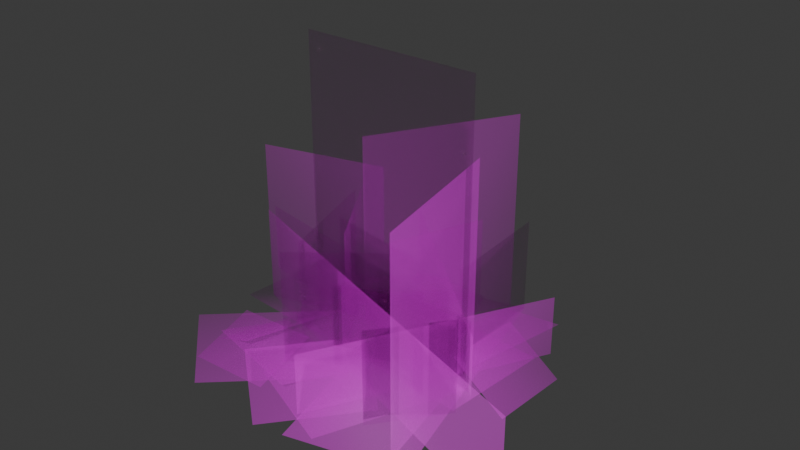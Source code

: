 # Source: SM_Env_Ground_Cover_03.blend  (saved by Blender 4.5.88; exported with 4.5.12 LTS)
import bpy
from mathutils import Matrix  # noqa: F401  (used for matrix-valued properties, if any)

bpy.ops.wm.read_factory_settings(use_empty=True)
scene = bpy.context.scene
scene.name = 'Scene'

# ---- collections
col_sm_env_ground_cover_03 = bpy.data.collections.new('SM_Env_Ground_Cover_03'); scene.collection.children.link(col_sm_env_ground_cover_03)

# ---- images (referenced by path relative to the original .blend; pixels are not part of the script)
import os
ASSET_DIR = os.environ.get("B2B_ASSET_DIR", "")  # directory of the original .blend (textures are referenced by path, not embedded)
HERE = os.path.dirname(os.path.abspath(__file__))  # packed textures are extracted next to this script under _unpacked/

def load_image(name, relpath, width, height, colorspace="sRGB"):
    """Load a texture the original file referenced (path relative to the .blend, or extracted next to this script)."""
    p = next((c for c in (os.path.join(HERE, relpath), os.path.join(ASSET_DIR, relpath)) if relpath and os.path.exists(c)), "")
    if p:
        img = bpy.data.images.load(p, check_existing=True)
        img.name = name
    else:  # same state as the original file: an image datablock whose file is absent (Cycles renders it pink)
        img = bpy.data.images.new(name, width, height)
        img.source = "FILE"
        img.filepath = "//" + (relpath or name)
    img.colorspace_settings.name = colorspace
    return img
img_pasted__file3518 = load_image('pasted__file3518', 'GroundCover_01.tga', 1024, 1024, 'sRGB')
img_pasted__file3518_001 = load_image('pasted__file3518.001', 'GroundCover_01.tga', 1024, 1024, 'Non-Color')

# ---- materials (node trees are filled in below, after node groups)
mat_pasted__groundcovershd2 = bpy.data.materials.new('pasted__groundCoverSHD2')
mat_pasted__groundcovershd2.use_transparency_overlap = False
mat_pasted__groundcovershd2.show_transparent_back = False
mat_pasted__groundcovershd2.diffuse_color = (1.0, 1.0, 1.0, 1.0)
mat_pasted__groundcovershd2.roughness = 0.5528

# ---- material node trees
mat_pasted__groundcovershd2.use_nodes = True; mat_pasted__groundcovershd2.node_tree.nodes.clear()
_N = mat_pasted__groundcovershd2.node_tree.nodes; _L = mat_pasted__groundcovershd2.node_tree.links
n0 = _N.new('ShaderNodeBsdfPrincipled'); n0.name = 'Principled BSDF'; n0.location = (-200, 100)
n0.inputs[2].default_value = 0.5528
n0.inputs[27].default_value = (0.0, 0.0, 0.0, 1.0)
n0.inputs[28].default_value = 1.0
n1 = _N.new('ShaderNodeOutputMaterial'); n1.name = 'Material Output'; n1.location = (200, 100)
n2 = _N.new('ShaderNodeNormalMap'); n2.name = 'Normal Map'; n2.location = (-600, -600)
n2.label = 'Normal/Map'
n3 = _N.new('ShaderNodeTexImage'); n3.name = 'Image Texture'; n3.location = (-600, 300)
n3.image = img_pasted__file3518
n4 = _N.new('ShaderNodeTexImage'); n4.name = 'Image Texture.001'; n4.location = (-600, -300)
n4.image = img_pasted__file3518_001
_L.new(n0.outputs[0], n1.inputs[0])
_L.new(n2.outputs[0], n0.inputs[5])
_L.new(n3.outputs[0], n0.inputs[0])
_L.new(n4.outputs[0], n0.inputs[4])
n1.is_active_output = True

# ---- world
world_world = bpy.data.worlds.new('World'); scene.world = world_world
world_world.use_nodes = True; world_world.node_tree.nodes.clear()
_N = world_world.node_tree.nodes; _L = world_world.node_tree.links
n0 = _N.new('ShaderNodeOutputWorld'); n0.name = 'World Output'; n0.location = (200, 100)
n1 = _N.new('ShaderNodeBackground'); n1.name = 'Background'; n1.location = (-200, 100)
n1.inputs[0].default_value = (0.05088, 0.05088, 0.05088, 1.0)
_L.new(n1.outputs[0], n0.inputs[0])
n0.is_active_output = True
world_world.color = (0.05088, 0.05088, 0.05088)
world_world.sun_shadow_jitter_overblur = 0.0

# ---- meshes
me_mesh = bpy.data.meshes.new('Mesh')
me_mesh.from_pydata([(-0.8628, -0.09241, 6.977e-09), (0.5662, -0.2107, 1.591e-08), (-0.8147, 0.4881, -3.685e-08), (0.6143, 0.3698, -2.792e-08), (-0.1483, -0.1516, 1.144e-08), (-0.1002, 0.4289, -3.238e-08), (-0.4815, 0.1683, 0.05246), (0.233, 0.1091, 0.05246), (-0.2785, -0.4513, -0.01544), (0.1947, -0.1398, -0.01544), (-0.6974, 0.185, -0.01544), (-0.2243, 0.4965, -0.01544), (-0.2514, 0.02264, 0.0679), (-0.3148, -0.5245, -0.01544), (0.2086, -0.7413, -0.01544), (-0.02328, 0.1793, -0.01544), (0.5001, -0.03754, -0.01544), (0.09264, -0.281, 0.0679), (-0.2457, 0.5735, -4.33e-08), (0.1064, -0.8165, 6.164e-08), (0.319, 0.7166, -5.41e-08), (0.6711, -0.6734, 5.084e-08), (-0.06964, -0.1215, 9.172e-09), (0.495, 0.02157, -1.628e-09), (0.1247, 0.2975, 0.05246), (0.3007, -0.3974, 0.05246), (0.3268, 0.03363, -0.01792), (0.07708, 0.7025, -0.01792), (-0.01346, -0.09338, 0.07472), (-0.2632, 0.5755, 0.07472), (-0.6517, -0.6302, -0.01945), (-0.2383, -0.6137, -0.01945), (-0.6653, -0.2899, 0.07677), (-0.2519, -0.2733, 0.07677), (-0.494, 0.2466, -0.04337), (-0.7177, -0.4314, -0.04337), (-0.1762, 0.1418, 0.1256), (-0.4, -0.5362, 0.1256), (-0.2297, 0.7953, -0.05197), (-0.669, 0.4376, -0.05197), (-0.01115, 0.527, 0.1118), (-0.4505, 0.1693, 0.1118), (0.7183, -0.04485, -0.06913), (0.744, 0.368, -0.06304), (0.4248, -0.02947, 0.1281), (0.4505, 0.3834, 0.1342), (0.4179, 0.135, -1.019e-08), (0.5721, -0.6442, 4.864e-08), (0.4179, 0.135, 1.063), (0.5721, -0.6442, 1.063), (-0.1328, -0.001092, 0.00679), (0.2542, 0.6817, 0.00679), (-0.1328, -0.001092, 1.057), (0.2542, 0.6817, 1.057), (0.1118, -0.09502, 7.174e-09), (-0.281, -0.4083, 3.082e-08), (0.1118, -0.09502, 0.5862), (-0.281, -0.4083, 0.5862), (0.3626, 0.00884, -6.674e-10), (-0.08692, -0.2786, 2.103e-08), (0.3626, 0.00884, 0.431), (-0.08692, -0.2786, 0.431), (-0.1265, 0.1362, 0.00679), (-0.745, -0.02628, 0.00679), (-0.1265, 0.1362, 0.8623), (-0.745, -0.02628, 0.8623), (-0.4466, 0.0, 0.0), (0.4792, 0.0, 0.0), (-0.4466, 1.126e-07, 1.492), (0.4792, 1.126e-07, 1.492), (-0.9471, 0.206, 0.003052), (0.5399, -0.0611, 0.003052), (-0.9471, 0.206, 0.3774), (0.5399, -0.0611, 0.3774), (0.05755, -0.6733, 0.002556), (0.6524, 0.4433, 0.002555), (0.05755, -0.6733, 0.3161), (0.6524, 0.4433, 0.3161), (-0.129, -0.1415, 1.069e-08), (-0.4161, 0.3097, -2.339e-08), (-0.129, -0.1415, 0.6241), (-0.4161, 0.3097, 0.6241), (-0.3733, -0.1982, 1.496e-08), (-0.5598, 0.4116, -3.108e-08), (-0.3733, -0.1982, 0.5151), (-0.5598, 0.4116, 0.5151), (-0.1012, -0.7966, -0.05997), (0.2556, -0.3566, -0.05997), (-0.3636, -0.5839, 0.1202), (-0.006826, -0.1438, 0.1202), (-0.2306, 0.1667, -0.03085), (0.1443, -0.008443, -0.03085), (-0.08966, 0.4683, 0.08945), (0.2852, 0.2932, 0.08945), (0.2326, 0.6682, -0.01104), (0.09982, -0.03328, -0.01104), (0.5928, 0.6001, 0.06693), (0.46, -0.1014, 0.06693), (0.005987, -0.2599, -0.01288), (-0.5448, -0.1272, -0.01288), (-0.0816, -0.6235, 0.06891), (-0.6324, -0.4909, 0.06891), (0.01605, 0.4879, -0.1122), (-0.5267, 0.3256, -0.1122), (0.09279, 0.2312, 0.1613), (-0.45, 0.06895, 0.1613), (0.4991, -0.056, -0.04319), (0.244, 0.2697, -0.04319), (0.2452, -0.2548, 0.1028), (-0.00983, 0.07098, 0.1028), (-0.5366, -0.7543, -0.05319), (-0.01572, -0.266, -0.05319), (-0.7663, -0.5092, 0.1132), (-0.2454, -0.02094, 0.1132), (-0.7618, -0.01525, 0.004045), (1.135, -0.6575, 0.004045), (-0.7618, -0.01525, 0.5003), (1.135, -0.6575, 0.5003), (-0.1397, 0.1543, -1.165e-08), (0.07243, 0.6668, -5.034e-08), (-0.1397, 0.1543, 0.448), (0.07243, 0.6668, 0.448), (0.3962, -0.2137, 1.613e-08), (-0.1801, -0.1141, 8.617e-09), (0.3962, -0.2137, 0.6824), (-0.1801, -0.1141, 0.6824), (0.3149, 0.7173, -5.416e-08), (0.3531, 0.1056, -7.97e-09), (0.3149, 0.7173, 0.4951), (0.3531, 0.1056, 0.4951), (-0.4086, 0.7584, 0.002602), (0.5687, -0.08098, 0.002602), (-0.4086, 0.7584, 0.3218), (0.5687, -0.08098, 0.3218), (0.5839, -0.2147, 1.621e-08), (0.3299, -0.5433, 4.102e-08), (0.5839, -0.2147, 0.4846), (0.3299, -0.5433, 0.4846)], [], [(2, 6, 5), (5, 7, 3), (0, 4, 6), (6, 4, 5), (0, 6, 2), (4, 1, 7), (7, 1, 3), (4, 7, 5), (10, 12, 11), (8, 9, 12), (12, 9, 11), (8, 12, 10), (15, 17, 16), (13, 14, 17), (17, 14, 16), (13, 17, 15), (20, 24, 23), (23, 25, 21), (18, 22, 24), (24, 22, 23), (18, 24, 20), (22, 19, 25), (25, 19, 21), (22, 25, 23), (26, 27, 29, 28), (30, 31, 33, 32), (34, 35, 37, 36), (38, 39, 41, 40), (42, 43, 45, 44), (46, 48, 49, 47), (50, 51, 53, 52), (54, 55, 57, 56), (58, 59, 61, 60), (62, 64, 65, 63), (66, 68, 69, 67), (70, 72, 73, 71), (74, 75, 77, 76), (78, 79, 81, 80), (82, 84, 85, 83), (86, 87, 89, 88), (90, 91, 93, 92), (94, 95, 97, 96), (98, 99, 101, 100), (102, 103, 105, 104), (106, 107, 109, 108), (110, 111, 113, 112), (114, 115, 117, 116), (118, 119, 121, 120), (122, 123, 125, 124), (126, 127, 129, 128), (130, 131, 133, 132), (134, 135, 137, 136)])
me_mesh.polygons.foreach_set('use_smooth', [True] * 52)
_k = set([(0, 2), (0, 4), (1, 3), (1, 4), (2, 5), (3, 5), (8, 9), (8, 10), (9, 11), (10, 11), (13, 14), (13, 15), (14, 16), (15, 16), (18, 20), (18, 22), (19, 21), (19, 22), (20, 23), (21, 23), (26, 27), (26, 28), (27, 29), (28, 29), (30, 31), (30, 32), (31, 33), (32, 33), (34, 35), (34, 36), (35, 37), (36, 37), (38, 39), (38, 40), (39, 41), (40, 41), (42, 43), (42, 44), (43, 45), (44, 45), (46, 47), (46, 48), (47, 49), (48, 49), (50, 51), (50, 52), (51, 53), (52, 53), (54, 55), (54, 56), (55, 57), (56, 57), (58, 59), (58, 60), (59, 61), (60, 61), (62, 63), (62, 64), (63, 65), (64, 65), (66, 67), (66, 68), (67, 69), (68, 69), (70, 71), (70, 72), (71, 73), (72, 73), (74, 75), (74, 76), (75, 77), (76, 77), (78, 79), (78, 80), (79, 81), (80, 81), (82, 83), (82, 84), (83, 85), (84, 85), (86, 87), (86, 88), (87, 89), (88, 89), (90, 91), (90, 92), (91, 93), (92, 93), (94, 95), (94, 96), (95, 97), (96, 97), (98, 99), (98, 100), (99, 101), (100, 101), (102, 103), (102, 104), (103, 105), (104, 105), (106, 107), (106, 108), (107, 109), (108, 109), (110, 111), (110, 112), (111, 113), (112, 113), (114, 115), (114, 116), (115, 117), (116, 117), (118, 119), (118, 120), (119, 121), (120, 121), (122, 123), (122, 124), (123, 125), (124, 125), (126, 127), (126, 128), (127, 129), (128, 129), (130, 131), (130, 132), (131, 133), (132, 133), (134, 135), (134, 136), (135, 137), (136, 137)])
me_mesh.attributes.new('sharp_edge', 'BOOLEAN', 'EDGE').data.foreach_set('value', [ (min(e.vertices), max(e.vertices)) in _k for e in me_mesh.edges])
_uv = me_mesh.uv_layers.new(name='map1')
_uv.uv.foreach_set('vector', [0.2732, 0.4434, 0.3927, 0.3463, 0.5122, 0.4434, 0.5122, 0.4434, 0.6317, 0.3463, 0.7511, 0.4434, 0.2732, 0.2492, 0.5122, 0.2492, 0.3927, 0.3463, 0.3927, 0.3463, 0.5122, 0.2492, 0.5122, 0.4434, 0.2732, 0.2492, 0.3927, 0.3463, 0.2732, 0.4434, 0.5122, 0.2492, 0.7511, 0.2492, 0.6317, 0.3463, 0.6317, 0.3463, 0.7511, 0.2492, 0.7511, 0.4434, 0.5122, 0.2492, 0.6317, 0.3463, 0.5122, 0.4434, 0.7687, 0.4874, 0.8631, 0.3604, 0.9575, 0.4874, 0.7687, 0.2335, 0.9575, 0.2335, 0.8631, 0.3604, 0.8631, 0.3604, 0.9575, 0.2335, 0.9575, 0.4874, 0.7687, 0.2335, 0.8631, 0.3604, 0.7687, 0.4874, 0.7687, 0.4874, 0.8631, 0.3604, 0.9575, 0.4874, 0.7687, 0.2335, 0.9575, 0.2335, 0.8631, 0.3604, 0.8631, 0.3604, 0.9575, 0.2335, 0.9575, 0.4874, 0.7687, 0.2335, 0.8631, 0.3604, 0.7687, 0.4874, 0.2732, 0.4434, 0.3927, 0.3463, 0.5122, 0.4434, 0.5122, 0.4434, 0.6317, 0.3463, 0.7511, 0.4434, 0.2732, 0.2492, 0.5122, 0.2492, 0.3927, 0.3463, 0.3927, 0.3463, 0.5122, 0.2492, 0.5122, 0.4434, 0.2732, 0.2492, 0.3927, 0.3463, 0.2732, 0.4434, 0.5122, 0.2492, 0.7511, 0.2492, 0.6317, 0.3463, 0.6317, 0.3463, 0.7511, 0.2492, 0.7511, 0.4434, 0.5122, 0.2492, 0.6317, 0.3463, 0.5122, 0.4434, 0.01644, 0.3126, 0.2544, 0.3126, 0.2544, 0.4397, 0.01644, 0.4397, 0.7715, 0.3625, 0.9094, 0.3625, 0.9094, 0.4804, 0.7715, 0.4804, 0.01644, 0.3126, 0.2544, 0.3126, 0.2544, 0.4397, 0.01644, 0.4397, 0.7687, 0.2335, 0.9575, 0.2335, 0.9575, 0.3611, 0.7687, 0.3611, 0.7715, 0.3625, 0.9094, 0.3625, 0.9094, 0.4804, 0.7715, 0.4804, 0.3216, 0.4928, 0.3216, 0.847, 0.5863, 0.847, 0.5863, 0.4928, 0.3216, 0.4928, 0.5863, 0.4928, 0.5863, 0.847, 0.3216, 0.847, 0.631, 0.5688, 0.9376, 0.5688, 0.9376, 0.9266, 0.631, 0.9266, 0.06101, 0.004472, 0.3526, 0.004472, 0.3526, 0.24, 0.06101, 0.24, 0.3216, 0.4928, 0.3216, 0.847, 0.5863, 0.847, 0.5863, 0.4928, 0.01086, 0.4939, 0.01086, 0.9912, 0.3194, 0.9912, 0.3194, 0.4939, 0.06266, 0.001867, 0.06266, 0.2309, 0.9868, 0.2309, 0.9868, 0.001867, 0.06266, 0.001867, 0.9868, 0.001867, 0.9868, 0.2309, 0.06266, 0.2309, 0.631, 0.5688, 0.9376, 0.5688, 0.9376, 0.9266, 0.631, 0.9266, 0.06101, 0.004472, 0.06101, 0.24, 0.3526, 0.24, 0.3526, 0.004472, 0.7687, 0.2335, 0.9575, 0.2335, 0.9575, 0.3611, 0.7687, 0.3611, 0.7715, 0.3625, 0.9094, 0.3625, 0.9094, 0.4804, 0.7715, 0.4804, 0.01644, 0.3126, 0.2544, 0.3126, 0.2544, 0.4397, 0.01644, 0.4397, 0.7687, 0.2335, 0.9575, 0.2335, 0.9575, 0.3611, 0.7687, 0.3611, 0.7687, 0.2335, 0.9575, 0.2335, 0.9575, 0.3611, 0.7687, 0.3611, 0.7715, 0.3625, 0.9094, 0.3625, 0.9094, 0.4804, 0.7715, 0.4804, 0.01644, 0.3126, 0.2544, 0.3126, 0.2544, 0.4397, 0.01644, 0.4397, 0.06266, 0.001867, 0.9868, 0.001867, 0.9868, 0.2309, 0.06266, 0.2309, 0.06101, 0.004472, 0.3526, 0.004472, 0.3526, 0.24, 0.06101, 0.24, 0.631, 0.5688, 0.9376, 0.5688, 0.9376, 0.9266, 0.631, 0.9266, 0.06101, 0.004472, 0.3526, 0.004472, 0.3526, 0.24, 0.06101, 0.24, 0.06266, 0.001867, 0.9868, 0.001867, 0.9868, 0.2309, 0.06266, 0.2309, 0.631, 0.5688, 0.9376, 0.5688, 0.9376, 0.9266, 0.631, 0.9266])
_ca = me_mesh.color_attributes.new('red', 'BYTE_COLOR', 'CORNER')
_ca.data.foreach_set('color', [0.0, 0.0, 1.0, 1.0, 0.001518, 1.0, 1.0, 1.0, 0.0, 0.0, 1.0, 1.0, 0.0, 0.0, 1.0, 1.0, 0.001518, 1.0, 1.0, 1.0, 0.0, 0.0, 1.0, 1.0, 0.0, 0.0, 1.0, 1.0, 0.0, 0.0, 1.0, 1.0, 0.001518, 1.0, 1.0, 1.0, 0.001518, 1.0, 1.0, 1.0, 0.0, 0.0, 1.0, 1.0, 0.0, 0.0, 1.0, 1.0, 0.0, 0.0, 1.0, 1.0, 0.001518, 1.0, 1.0, 1.0, 0.0, 0.0, 1.0, 1.0, 0.0, 0.0, 1.0, 1.0, 0.0, 0.0, 1.0, 1.0, 0.001518, 1.0, 1.0, 1.0, 0.001518, 1.0, 1.0, 1.0, 0.0, 0.0, 1.0, 1.0, 0.0, 0.0, 1.0, 1.0, 0.0, 0.0, 1.0, 1.0, 0.001518, 1.0, 1.0, 1.0, 0.0, 0.0, 1.0, 1.0, 0.0, 0.0, 1.0, 1.0, 0.001821, 1.0, 1.0, 1.0, 0.0, 0.0, 1.0, 1.0, 0.0, 0.0, 1.0, 1.0, 0.0, 0.0, 1.0, 1.0, 0.001821, 1.0, 1.0, 1.0, 0.001821, 1.0, 1.0, 1.0, 0.0, 0.0, 1.0, 1.0, 0.0, 0.0, 1.0, 1.0, 0.0, 0.0, 1.0, 1.0, 0.001821, 1.0, 1.0, 1.0, 0.0, 0.0, 1.0, 1.0, 0.0, 0.0, 1.0, 1.0, 0.001821, 1.0, 1.0, 1.0, 0.0, 0.0, 1.0, 1.0, 0.0, 0.0, 1.0, 1.0, 0.0, 0.0, 1.0, 1.0, 0.001821, 1.0, 1.0, 1.0, 0.001821, 1.0, 1.0, 1.0, 0.0, 0.0, 1.0, 1.0, 0.0, 0.0, 1.0, 1.0, 0.0, 0.0, 1.0, 1.0, 0.001821, 1.0, 1.0, 1.0, 0.0, 0.0, 1.0, 1.0, 0.0, 0.0, 1.0, 1.0, 0.001518, 1.0, 1.0, 1.0, 0.0, 0.0, 1.0, 1.0, 0.0, 0.0, 1.0, 1.0, 0.001518, 1.0, 1.0, 1.0, 0.0, 0.0, 1.0, 1.0, 0.0, 0.0, 1.0, 1.0, 0.0, 0.0, 1.0, 1.0, 0.001518, 1.0, 1.0, 1.0, 0.001518, 1.0, 1.0, 1.0, 0.0, 0.0, 1.0, 1.0, 0.0, 0.0, 1.0, 1.0, 0.0, 0.0, 1.0, 1.0, 0.001518, 1.0, 1.0, 1.0, 0.0, 0.0, 1.0, 1.0, 0.0, 0.0, 1.0, 1.0, 0.0, 0.0, 1.0, 1.0, 0.001518, 1.0, 1.0, 1.0, 0.001518, 1.0, 1.0, 1.0, 0.0, 0.0, 1.0, 1.0, 0.0, 0.0, 1.0, 1.0, 0.0, 0.0, 1.0, 1.0, 0.001518, 1.0, 1.0, 1.0, 0.0, 0.0, 1.0, 1.0, 0.0, 0.0, 1.0, 1.0, 0.0, 0.0, 1.0, 1.0, 0.002125, 0.05127, 1.0, 1.0, 0.002125, 0.05127, 1.0, 1.0, 0.0, 0.0, 1.0, 1.0, 0.0, 0.0, 1.0, 1.0, 0.002125, 0.05127, 1.0, 1.0, 0.002125, 0.05127, 1.0, 1.0, 0.0, 0.0, 1.0, 1.0, 0.0, 0.0, 1.0, 1.0, 0.003347, 0.05127, 1.0, 1.0, 0.003347, 0.05127, 1.0, 1.0, 0.0, 0.0, 1.0, 1.0, 0.0, 0.0, 1.0, 1.0, 0.003035, 0.05127, 1.0, 1.0, 0.003035, 0.05127, 1.0, 1.0, 0.0, 0.0, 1.0, 1.0, 0.0, 0.0, 1.0, 1.0, 0.003677, 0.05127, 1.0, 1.0, 0.003347, 0.05127, 1.0, 1.0, 0.0, 0.0, 1.0, 1.0, 0.107, 1.0, 1.0, 1.0, 0.107, 1.0, 1.0, 1.0, 0.0, 0.0, 1.0, 1.0, 0.0003035, 0.0, 1.0, 1.0, 0.0003035, 0.0, 1.0, 1.0, 0.107, 1.0, 1.0, 1.0, 0.107, 1.0, 1.0, 1.0, 0.0, 0.0, 1.0, 1.0, 0.0, 0.0, 1.0, 1.0, 0.0331, 1.0, 1.0, 1.0, 0.0331, 1.0, 1.0, 1.0, 0.0, 0.0, 1.0, 1.0, 0.0, 0.0, 1.0, 1.0, 0.01938, 0.2159, 1.0, 1.0, 0.01938, 0.2159, 1.0, 1.0, 0.0003035, 0.0, 1.0, 1.0, 0.07036, 1.0, 1.0, 1.0, 0.07036, 1.0, 1.0, 1.0, 0.0003035, 0.0, 1.0, 1.0, 0.0, 0.0, 1.0, 1.0, 0.2159, 1.0, 1.0, 1.0, 0.2159, 1.0, 1.0, 1.0, 0.0, 0.0, 1.0, 1.0, 0.0, 0.0, 1.0, 1.0, 0.01521, 0.2159, 1.0, 1.0, 0.01521, 0.2159, 1.0, 1.0, 0.0, 0.0, 1.0, 1.0, 0.0, 0.0, 1.0, 1.0, 0.0, 0.0, 1.0, 1.0, 0.01161, 0.2159, 1.0, 1.0, 0.01161, 0.2159, 1.0, 1.0, 0.0, 0.0, 1.0, 1.0, 0.0, 0.0, 1.0, 1.0, 0.03689, 1.0, 1.0, 1.0, 0.03689, 1.0, 1.0, 1.0, 0.0, 0.0, 1.0, 1.0, 0.02624, 0.2159, 1.0, 1.0, 0.02624, 0.2159, 1.0, 1.0, 0.0, 0.0, 1.0, 1.0, 0.0, 0.0, 1.0, 1.0, 0.0, 0.0, 1.0, 1.0, 0.003035, 0.05127, 1.0, 1.0, 0.003035, 0.05127, 1.0, 1.0, 0.0, 0.0, 1.0, 1.0, 0.0, 0.0, 1.0, 1.0, 0.002428, 0.05127, 1.0, 1.0, 0.002428, 0.05127, 1.0, 1.0, 0.0, 0.0, 1.0, 1.0, 0.0, 0.0, 1.0, 1.0, 0.001821, 0.05127, 1.0, 1.0, 0.001821, 0.05127, 1.0, 1.0, 0.0, 0.0, 1.0, 1.0, 0.0, 0.0, 1.0, 1.0, 0.001821, 0.05127, 1.0, 1.0, 0.001821, 0.05127, 1.0, 1.0, 0.0, 0.0, 1.0, 1.0, 0.0, 0.0, 1.0, 1.0, 0.004391, 0.05127, 1.0, 1.0, 0.004391, 0.05127, 1.0, 1.0, 0.0, 0.0, 1.0, 1.0, 0.0, 0.0, 1.0, 1.0, 0.002732, 0.05127, 1.0, 1.0, 0.002732, 0.05127, 1.0, 1.0, 0.0, 0.0, 1.0, 1.0, 0.0, 0.0, 1.0, 1.0, 0.003035, 0.05127, 1.0, 1.0, 0.003035, 0.05127, 1.0, 1.0, 0.0, 0.0, 1.0, 1.0, 0.0, 0.0, 1.0, 1.0, 0.02519, 0.2159, 1.0, 1.0, 0.02519, 0.2159, 1.0, 1.0, 0.0, 0.0, 1.0, 1.0, 0.0, 0.0, 1.0, 1.0, 0.02029, 0.2159, 1.0, 1.0, 0.02029, 0.2159, 1.0, 1.0, 0.0, 0.0, 1.0, 1.0, 0.0, 0.0, 1.0, 1.0, 0.04374, 1.0, 1.0, 1.0, 0.04374, 1.0, 1.0, 1.0, 0.0, 0.0, 1.0, 1.0, 0.0, 0.0, 1.0, 1.0, 0.02416, 0.2159, 1.0, 1.0, 0.02416, 0.2159, 1.0, 1.0, 0.0, 0.0, 1.0, 1.0, 0.0, 0.0, 1.0, 1.0, 0.01161, 0.2159, 1.0, 1.0, 0.01161, 0.2159, 1.0, 1.0, 0.0, 0.0, 1.0, 1.0, 0.0, 0.0, 1.0, 1.0, 0.02315, 0.2159, 1.0, 1.0, 0.02315, 0.2159, 1.0, 1.0])
me_mesh.materials.append(mat_pasted__groundcovershd2)
me_mesh.update()
me_mesh.normals_split_custom_set([tuple(v) for v in zip(*[iter([-0.7564, 0.3979, 0.5191, -0.5888, 0.2874, 0.7554, -0.1071, 0.6444, 0.7571, -0.1071, 0.6444, 0.7571, 0.3596, 0.1804, 0.9155, 0.6805, 0.356, 0.6405, -0.8417, -0.1257, 0.525, -0.2827, -0.2818, 0.9169, -0.5888, 0.2874, 0.7554, -0.5888, 0.2874, 0.7554, -0.2827, -0.2818, 0.9169, -0.1071, 0.6444, 0.7571, -0.8417, -0.1257, 0.525, -0.5888, 0.2874, 0.7554, -0.7564, 0.3979, 0.5191, -0.2827, -0.2818, 0.9169, 0.6824, -0.3349, 0.6497, 0.3596, 0.1804, 0.9155, 0.3596, 0.1804, 0.9155, 0.6824, -0.3349, 0.6497, 0.6805, 0.356, 0.6405, -0.2827, -0.2818, 0.9169, 0.3596, 0.1804, 0.9155, -0.1071, 0.6444, 0.7571, -0.7579, 0.1328, 0.6387, -0.3961, 0.06079, 0.9162, -0.3398, 0.677, 0.6528, -0.3502, -0.6705, 0.6541, 0.3561, -0.1896, 0.915, -0.3961, 0.06079, 0.9162, -0.3961, 0.06079, 0.9162, 0.3561, -0.1896, 0.915, -0.3398, 0.677, 0.6528, -0.3502, -0.6705, 0.6541, -0.3961, 0.06079, 0.9162, -0.7579, 0.1328, 0.6387, -0.06, 0.3913, 0.9183, 0.1766, -0.3658, 0.9138, 0.653, -0.09676, 0.7511, -0.3526, -0.6756, 0.6475, 0.1474, -0.8348, 0.5305, 0.1766, -0.3658, 0.9138, 0.1766, -0.3658, 0.9138, 0.1474, -0.8348, 0.5305, 0.653, -0.09676, 0.7511, -0.3526, -0.6756, 0.6475, 0.1766, -0.3658, 0.9138, -0.06, 0.3913, 0.9183, 0.3786, 0.758, 0.5311, 0.2369, 0.4725, 0.8489, 0.6516, 0.09323, 0.7528, 0.6516, 0.09323, 0.7528, 0.4541, -0.4709, 0.7564, 0.6041, -0.6048, 0.5189, -0.3393, 0.6819, 0.648, -0.1245, -0.2364, 0.9637, 0.2369, 0.4725, 0.8489, 0.2369, 0.4725, 0.8489, -0.1245, -0.2364, 0.9637, 0.6516, 0.09323, 0.7528, -0.3393, 0.6819, 0.648, 0.2369, 0.4725, 0.8489, 0.3786, 0.758, 0.5311, -0.1245, -0.2364, 0.9637, 0.1289, -0.8393, 0.5282, 0.4541, -0.4709, 0.7564, 0.4541, -0.4709, 0.7564, 0.1289, -0.8393, 0.5282, 0.6041, -0.6048, 0.5189, -0.1245, -0.2364, 0.9637, 0.4541, -0.4709, 0.7564, 0.6516, 0.09323, 0.7528, 0.5283, 0.08001, 0.8453, 0.1149, 0.7602, 0.6395, -0.339, 0.676, 0.6543, -0.04282, -0.2549, 0.966, -0.606, -0.6021, 0.5198, -0.3378, -0.6869, 0.6435, -0.3752, -0.378, 0.8464, -0.6828, -0.3393, 0.6471, -0.6776, 0.3448, 0.6496, -0.7555, -0.3958, 0.5221, -0.4581, -0.4806, 0.7478, -0.2807, 0.2763, 0.9192, -0.1503, 0.8396, 0.522, -0.7521, 0.3997, 0.524, -0.5811, 0.2863, 0.7618, -0.08965, 0.6458, 0.7582, 0.8407, -0.1217, 0.5277, 0.7618, 0.3861, 0.5202, 0.4701, 0.4582, 0.7544, 0.5293, -0.07799, 0.8448, 0.6428, 0.1131, 0.7576, 0.2672, 0.05239, 0.9622, 0.3597, -0.373, 0.8552, 0.5954, -0.6078, 0.5255, -0.2634, -0.03567, 0.964, 0.3363, 0.6904, 0.6405, 0.1735, 0.3699, 0.9127, -0.1004, -0.01169, 0.9949, 0.1894, -0.1897, 0.9634, -0.3088, -0.5812, 0.7529, -0.1942, -0.3542, 0.9148, 0.08115, -0.07755, 0.9937, 0.5316, 0.07531, 0.8437, -0.09042, -0.5208, 0.8489, -0.05236, -0.2683, 0.9619, 0.3914, 0.05247, 0.9187, -0.2779, 0.2812, 0.9186, -0.08085, 0.08296, 0.9933, -0.5147, -0.06528, 0.8549, -0.7619, -0.105, 0.6391, -0.6472, -0.09005, 0.7569, -0.2579, -0.02545, 0.9658, 0.2624, 0.02536, 0.9646, 0.6501, -0.09048, 0.7544, -0.8432, 0.1431, 0.5181, -0.7437, 0.1276, 0.6563, 0.5248, -0.0796, 0.8475, 0.655, -0.09997, 0.749, 0.1113, -0.7568, 0.6441, 0.7472, 0.3992, 0.5314, 0.5804, 0.314, 0.7514, 0.09312, -0.6429, 0.7603, -0.2801, -0.2807, 0.918, -0.4755, 0.458, 0.7511, -0.2945, 0.2775, 0.9145, -0.1801, -0.1783, 0.9674, -0.5802, -0.2965, 0.7586, -0.355, -0.1811, 0.9172, -0.3924, 0.3679, 0.843, -0.5539, 0.5293, 0.6427, -0.1295, -0.8427, 0.5225, 0.3081, -0.5809, 0.7534, -0.04087, -0.2604, 0.9646, -0.3524, -0.669, 0.6544, -0.4684, 0.2477, 0.8481, 0.2655, -0.04178, 0.9632, 0.3788, 0.3793, 0.8442, -0.1037, 0.6411, 0.7604, 0.3343, 0.6914, 0.6405, 0.2341, -0.1189, 0.9649, 0.6419, -0.1069, 0.7593, 0.5449, 0.5458, 0.6365, 0.07581, -0.5204, 0.8506, -0.7478, -0.1251, 0.652, -0.5549, -0.5307, 0.6406, -0.1158, -0.7475, 0.6541, 0.1092, 0.7534, 0.6484, -0.7517, 0.3928, 0.5297, -0.5296, 0.08398, 0.8441, 0.1769, 0.3532, 0.9187, 0.7481, -0.1149, 0.6536, 0.4574, 0.4612, 0.7603, -0.01606, 0.1034, 0.9945, 0.3725, -0.3751, 0.8489, -0.4095, -0.7531, 0.5149, -0.07906, -0.5237, 0.8482, -0.3931, -0.05812, 0.9176, -0.68, -0.3663, 0.6351, -0.7635, -0.103, 0.6376, 0.8154, -0.4289, 0.3889, 0.6788, -0.3594, 0.6404, -0.637, -0.08259, 0.7664, -0.28, 0.2839, 0.9171, 0.1145, 0.7563, 0.6441, 0.07962, 0.5346, 0.8413, -0.1819, 0.188, 0.9652, 0.5819, -0.2989, 0.7564, -0.3546, -0.1834, 0.9168, -0.2262, -0.116, 0.9671, 0.3486, -0.1809, 0.9196, 0.3781, 0.7582, 0.5312, 0.5296, 0.09176, 0.8433, 0.386, 0.06858, 0.92, 0.2865, 0.5782, 0.764, -0.3889, 0.7565, 0.5257, 0.7489, -0.1174, 0.6522, 0.5321, -0.08325, 0.8426, -0.3054, 0.5925, 0.7454, 0.6838, -0.3347, 0.6484, 0.3529, -0.6758, 0.6471, 0.2489, -0.4721, 0.8457, 0.4793, -0.2307, 0.8468])] * 3)])

# ---- objects
ob_sm_env_ground_cover_03_lod0 = bpy.data.objects.new('SM_Env_Ground_Cover_03_LOD0', me_mesh)

# ---- transforms, parenting, visibility, modifiers, constraints
ob_sm_env_ground_cover_03_lod0.location = (0.0, 0.0, 0.0)
ob_sm_env_ground_cover_03_lod0.color = (0.8, 0.8, 0.8, 1.0)

# ---- collection membership
col_sm_env_ground_cover_03.objects.link(ob_sm_env_ground_cover_03_lod0)

# ---- scene / render settings (as saved in the file)
scene.frame_start = 1; scene.frame_end = 250; scene.frame_set(1)
scene.render.engine = 'BLENDER_EEVEE_NEXT'
bpy.context.view_layer.update()

# ---- added for rendering (the .blend has no active camera and no usable light): camera, sun
cam_auto = bpy.data.cameras.new('AutoCamera')
cam_auto.lens = 50.0
cam_auto.sensor_width = 36.0
cam_auto.clip_end = 1000.0
ob_auto_camera = bpy.data.objects.new('AutoCamera', cam_auto)
scene.collection.objects.link(ob_auto_camera)
ob_auto_camera.location = (2.94668, -3.43383, 2.97202)
ob_auto_camera.rotation_euler = (1.09748, -7.21219e-08, 0.694738)
scene.camera = ob_auto_camera
light_auto_sun = bpy.data.lights.new('AutoSun', 'SUN')
light_auto_sun.energy = 3.0
light_auto_sun.angle = 0.0523599
ob_auto_sun = bpy.data.objects.new('AutoSun', light_auto_sun)
scene.collection.objects.link(ob_auto_sun)
ob_auto_sun.rotation_euler = (0.872665, 0.174533, 0.523599)
bpy.context.view_layer.update()
